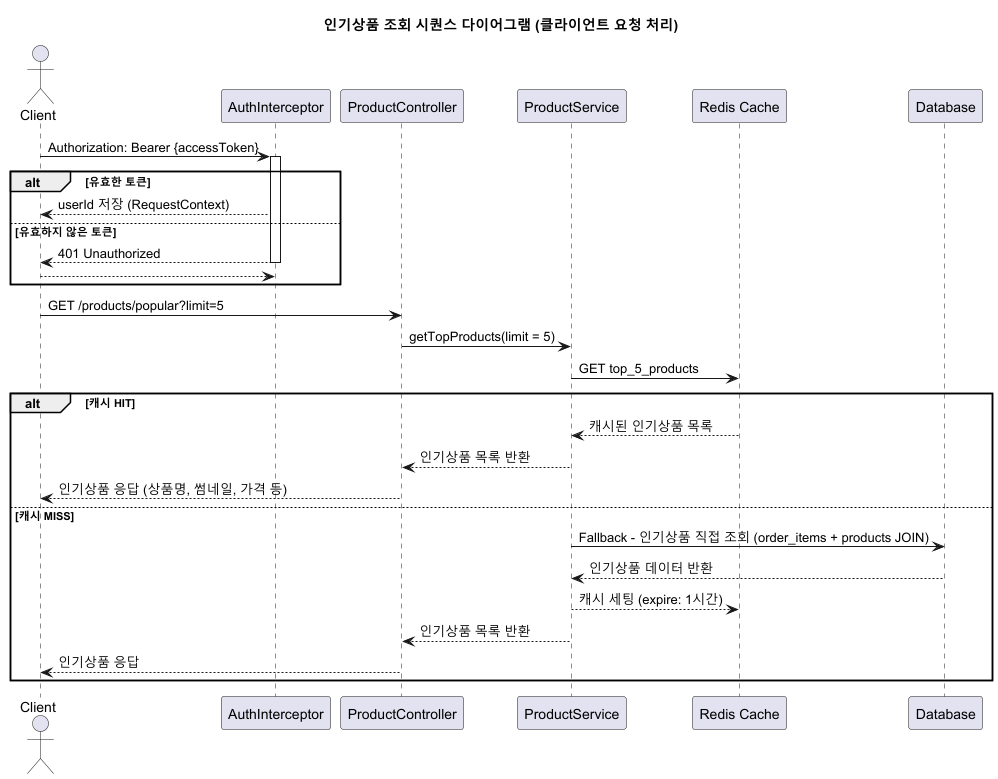

The diagram above was rendered by PlantUML. Its source (embedded in the PNG):
@startuml
title 인기상품 조회 시퀀스 다이어그램 (클라이언트 요청 처리)

actor Client
participant "AuthInterceptor" as Auth
participant "ProductController" as API
participant "ProductService" as Product
participant "Redis Cache" as Cache
participant Database

Client -> Auth : Authorization: Bearer {accessToken}
activate Auth
alt 유효한 토큰
    Auth --> Client : userId 저장 (RequestContext)
else 유효하지 않은 토큰
    Auth --> Client : 401 Unauthorized
    deactivate Auth
    return
end
deactivate Auth

Client -> API : GET /products/popular?limit=5

API -> Product : getTopProducts(limit = 5)

Product -> Cache : GET top_5_products
alt 캐시 HIT
    Cache --> Product : 캐시된 인기상품 목록
    Product --> API : 인기상품 목록 반환
    API --> Client : 인기상품 응답 (상품명, 썸네일, 가격 등)
else 캐시 MISS
    Product -> Database : Fallback - 인기상품 직접 조회 (order_items + products JOIN)
    Database --> Product : 인기상품 데이터 반환
    Product --> Cache : 캐시 세팅 (expire: 1시간)
    Product --> API : 인기상품 목록 반환
    API --> Client : 인기상품 응답
end

@enduml